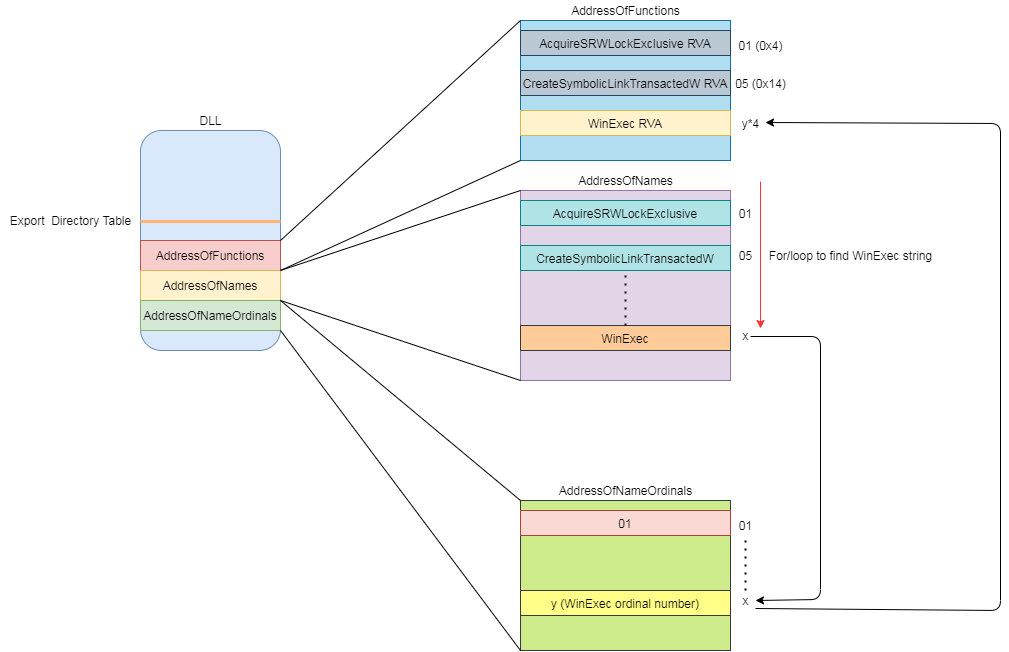

The diagram above was exported from draw.io. Its source (the exported page's mxGraphModel, read from the mxfile embedded in the PNG):
<mxGraphModel dx="1422" dy="762" grid="1" gridSize="10" guides="1" tooltips="1" connect="1" arrows="1" fold="1" page="1" pageScale="1" pageWidth="827" pageHeight="1169" math="0" shadow="0">
  <root>
    <mxCell id="0" />
    <mxCell id="1" parent="0" />
    <mxCell id="jBQ2BchXMt5oqRlgFwr3-1" value="" style="rounded=1;whiteSpace=wrap;html=1;fillColor=#dae8fc;strokeColor=#6c8ebf;" parent="1" vertex="1">
      <mxGeometry x="140" y="160" width="140" height="220" as="geometry" />
    </mxCell>
    <mxCell id="jBQ2BchXMt5oqRlgFwr3-2" value="Export&amp;nbsp; Directory Table" style="text;html=1;align=center;verticalAlign=middle;resizable=0;points=[];autosize=1;strokeColor=none;" parent="1" vertex="1">
      <mxGeometry y="240" width="140" height="20" as="geometry" />
    </mxCell>
    <mxCell id="jBQ2BchXMt5oqRlgFwr3-3" value="AddressOfFunctions" style="rounded=0;whiteSpace=wrap;html=1;fillColor=#f8cecc;strokeColor=#b85450;" parent="1" vertex="1">
      <mxGeometry x="140" y="270" width="140" height="30" as="geometry" />
    </mxCell>
    <mxCell id="jBQ2BchXMt5oqRlgFwr3-7" value="AddressOfNames" style="rounded=0;whiteSpace=wrap;html=1;fillColor=#fff2cc;strokeColor=#d6b656;" parent="1" vertex="1">
      <mxGeometry x="140" y="300" width="140" height="30" as="geometry" />
    </mxCell>
    <mxCell id="jBQ2BchXMt5oqRlgFwr3-8" value="AddressOfNameOrdinals" style="rounded=0;whiteSpace=wrap;html=1;fillColor=#d5e8d4;strokeColor=#82b366;" parent="1" vertex="1">
      <mxGeometry x="140" y="330" width="140" height="30" as="geometry" />
    </mxCell>
    <mxCell id="jBQ2BchXMt5oqRlgFwr3-9" value="" style="endArrow=none;html=1;exitX=0;exitY=0.5;exitDx=0;exitDy=0;strokeColor=#FFB570;strokeWidth=3;" parent="1" edge="1">
      <mxGeometry width="50" height="50" relative="1" as="geometry">
        <mxPoint x="140" y="251" as="sourcePoint" />
        <mxPoint x="280" y="251" as="targetPoint" />
      </mxGeometry>
    </mxCell>
    <mxCell id="jBQ2BchXMt5oqRlgFwr3-10" value="DLL" style="text;html=1;align=center;verticalAlign=middle;resizable=0;points=[];autosize=1;strokeColor=none;" parent="1" vertex="1">
      <mxGeometry x="190" y="140" width="40" height="20" as="geometry" />
    </mxCell>
    <mxCell id="jBQ2BchXMt5oqRlgFwr3-12" value="" style="rounded=0;whiteSpace=wrap;html=1;fillColor=#e1d5e7;strokeColor=#9673a6;" parent="1" vertex="1">
      <mxGeometry x="520" y="220" width="210" height="190" as="geometry" />
    </mxCell>
    <mxCell id="jBQ2BchXMt5oqRlgFwr3-13" value="WinExec" style="rounded=0;whiteSpace=wrap;html=1;fillColor=#ffcc99;strokeColor=#36393d;" parent="1" vertex="1">
      <mxGeometry x="520" y="355" width="210" height="25" as="geometry" />
    </mxCell>
    <mxCell id="jBQ2BchXMt5oqRlgFwr3-14" value="AcquireSRWLockExclusive" style="rounded=0;whiteSpace=wrap;html=1;fillColor=#b0e3e6;strokeColor=#0e8088;" parent="1" vertex="1">
      <mxGeometry x="520" y="230" width="210" height="25" as="geometry" />
    </mxCell>
    <mxCell id="jBQ2BchXMt5oqRlgFwr3-16" value="CreateSymbolicLinkTransactedW" style="rounded=0;whiteSpace=wrap;html=1;fillColor=#b0e3e6;strokeColor=#0e8088;" parent="1" vertex="1">
      <mxGeometry x="520" y="275" width="210" height="25" as="geometry" />
    </mxCell>
    <mxCell id="jBQ2BchXMt5oqRlgFwr3-20" value="" style="endArrow=none;dashed=1;html=1;dashPattern=1 3;strokeWidth=2;exitX=0.5;exitY=0;exitDx=0;exitDy=0;entryX=0.5;entryY=1;entryDx=0;entryDy=0;" parent="1" source="jBQ2BchXMt5oqRlgFwr3-13" target="jBQ2BchXMt5oqRlgFwr3-16" edge="1">
      <mxGeometry width="50" height="50" relative="1" as="geometry">
        <mxPoint x="460" y="250" as="sourcePoint" />
        <mxPoint x="510" y="200" as="targetPoint" />
      </mxGeometry>
    </mxCell>
    <mxCell id="jBQ2BchXMt5oqRlgFwr3-21" value="01 (0x4)" style="text;html=1;align=center;verticalAlign=middle;resizable=0;points=[];autosize=1;strokeColor=none;" parent="1" vertex="1">
      <mxGeometry x="730" y="65" width="60" height="20" as="geometry" />
    </mxCell>
    <mxCell id="jBQ2BchXMt5oqRlgFwr3-22" value="05 (0x14)" style="text;html=1;align=center;verticalAlign=middle;resizable=0;points=[];autosize=1;strokeColor=none;" parent="1" vertex="1">
      <mxGeometry x="725" y="102.5" width="70" height="20" as="geometry" />
    </mxCell>
    <mxCell id="jBQ2BchXMt5oqRlgFwr3-23" value="x" style="text;html=1;align=center;verticalAlign=middle;resizable=0;points=[];autosize=1;strokeColor=none;" parent="1" vertex="1">
      <mxGeometry x="735" y="355" width="20" height="20" as="geometry" />
    </mxCell>
    <mxCell id="jBQ2BchXMt5oqRlgFwr3-25" value="" style="rounded=0;whiteSpace=wrap;html=1;fillColor=#cdeb8b;strokeColor=#36393d;" parent="1" vertex="1">
      <mxGeometry x="520" y="530" width="210" height="150" as="geometry" />
    </mxCell>
    <mxCell id="jBQ2BchXMt5oqRlgFwr3-26" value="&lt;span&gt;AddressOfNames&lt;/span&gt;" style="text;html=1;align=center;verticalAlign=middle;resizable=0;points=[];autosize=1;strokeColor=none;" parent="1" vertex="1">
      <mxGeometry x="570" y="200" width="110" height="20" as="geometry" />
    </mxCell>
    <mxCell id="jBQ2BchXMt5oqRlgFwr3-27" value="&lt;span&gt;AddressOfNameOrdinals&lt;/span&gt;" style="text;html=1;align=center;verticalAlign=middle;resizable=0;points=[];autosize=1;strokeColor=none;" parent="1" vertex="1">
      <mxGeometry x="550" y="510" width="150" height="20" as="geometry" />
    </mxCell>
    <mxCell id="jBQ2BchXMt5oqRlgFwr3-28" value="01" style="text;html=1;align=center;verticalAlign=middle;resizable=0;points=[];autosize=1;strokeColor=none;" parent="1" vertex="1">
      <mxGeometry x="730" y="545" width="30" height="20" as="geometry" />
    </mxCell>
    <mxCell id="jBQ2BchXMt5oqRlgFwr3-29" value="" style="endArrow=none;dashed=1;html=1;dashPattern=1 3;strokeWidth=2;entryX=0.5;entryY=1.1;entryDx=0;entryDy=0;entryPerimeter=0;" parent="1" target="jBQ2BchXMt5oqRlgFwr3-28" edge="1">
      <mxGeometry width="50" height="50" relative="1" as="geometry">
        <mxPoint x="745" y="620" as="sourcePoint" />
        <mxPoint x="530" y="390" as="targetPoint" />
      </mxGeometry>
    </mxCell>
    <mxCell id="jBQ2BchXMt5oqRlgFwr3-30" value="x" style="text;html=1;align=center;verticalAlign=middle;resizable=0;points=[];autosize=1;strokeColor=none;" parent="1" vertex="1">
      <mxGeometry x="735" y="620" width="20" height="20" as="geometry" />
    </mxCell>
    <mxCell id="jBQ2BchXMt5oqRlgFwr3-31" value="y (WinExec ordinal number)" style="rounded=0;whiteSpace=wrap;html=1;fillColor=#ffff88;strokeColor=#36393d;" parent="1" vertex="1">
      <mxGeometry x="520" y="620" width="210" height="25" as="geometry" />
    </mxCell>
    <mxCell id="jBQ2BchXMt5oqRlgFwr3-32" value="" style="endArrow=classic;html=1;strokeColor=#000000;strokeWidth=1;entryX=1;entryY=0.5;entryDx=0;entryDy=0;entryPerimeter=0;" parent="1" target="jBQ2BchXMt5oqRlgFwr3-30" edge="1">
      <mxGeometry width="50" height="50" relative="1" as="geometry">
        <mxPoint x="750" y="366" as="sourcePoint" />
        <mxPoint x="530" y="390" as="targetPoint" />
        <Array as="points">
          <mxPoint x="820" y="366" />
          <mxPoint x="820" y="629" />
        </Array>
      </mxGeometry>
    </mxCell>
    <mxCell id="jBQ2BchXMt5oqRlgFwr3-33" value="" style="endArrow=none;html=1;strokeColor=#000000;strokeWidth=1;exitX=1;exitY=0;exitDx=0;exitDy=0;entryX=0;entryY=0;entryDx=0;entryDy=0;" parent="1" source="jBQ2BchXMt5oqRlgFwr3-7" target="jBQ2BchXMt5oqRlgFwr3-12" edge="1">
      <mxGeometry width="50" height="50" relative="1" as="geometry">
        <mxPoint x="480" y="440" as="sourcePoint" />
        <mxPoint x="530" y="390" as="targetPoint" />
      </mxGeometry>
    </mxCell>
    <mxCell id="jBQ2BchXMt5oqRlgFwr3-34" value="" style="endArrow=none;html=1;strokeColor=#000000;strokeWidth=1;exitX=1;exitY=0;exitDx=0;exitDy=0;entryX=0;entryY=1;entryDx=0;entryDy=0;" parent="1" source="jBQ2BchXMt5oqRlgFwr3-8" target="jBQ2BchXMt5oqRlgFwr3-12" edge="1">
      <mxGeometry width="50" height="50" relative="1" as="geometry">
        <mxPoint x="480" y="440" as="sourcePoint" />
        <mxPoint x="530" y="390" as="targetPoint" />
      </mxGeometry>
    </mxCell>
    <mxCell id="jBQ2BchXMt5oqRlgFwr3-35" value="" style="endArrow=none;html=1;strokeColor=#000000;strokeWidth=1;exitX=1;exitY=0;exitDx=0;exitDy=0;entryX=0;entryY=0;entryDx=0;entryDy=0;" parent="1" source="jBQ2BchXMt5oqRlgFwr3-8" target="jBQ2BchXMt5oqRlgFwr3-25" edge="1">
      <mxGeometry width="50" height="50" relative="1" as="geometry">
        <mxPoint x="230" y="550" as="sourcePoint" />
        <mxPoint x="280" y="500" as="targetPoint" />
      </mxGeometry>
    </mxCell>
    <mxCell id="jBQ2BchXMt5oqRlgFwr3-36" value="" style="endArrow=none;html=1;strokeColor=#000000;strokeWidth=1;exitX=1;exitY=1;exitDx=0;exitDy=0;entryX=0;entryY=1;entryDx=0;entryDy=0;" parent="1" source="jBQ2BchXMt5oqRlgFwr3-8" target="jBQ2BchXMt5oqRlgFwr3-25" edge="1">
      <mxGeometry width="50" height="50" relative="1" as="geometry">
        <mxPoint x="480" y="440" as="sourcePoint" />
        <mxPoint x="530" y="390" as="targetPoint" />
      </mxGeometry>
    </mxCell>
    <mxCell id="jBQ2BchXMt5oqRlgFwr3-40" value="" style="rounded=0;whiteSpace=wrap;html=1;fillColor=#b1ddf0;strokeColor=#10739e;" parent="1" vertex="1">
      <mxGeometry x="520" y="50" width="210" height="140" as="geometry" />
    </mxCell>
    <mxCell id="jBQ2BchXMt5oqRlgFwr3-41" value="01" style="rounded=0;whiteSpace=wrap;html=1;fillColor=#fad9d5;strokeColor=#ae4132;" parent="1" vertex="1">
      <mxGeometry x="520" y="540" width="210" height="25" as="geometry" />
    </mxCell>
    <mxCell id="jBQ2BchXMt5oqRlgFwr3-42" value="AcquireSRWLockExclusive RVA" style="rounded=0;whiteSpace=wrap;html=1;fillColor=#bac8d3;strokeColor=#23445d;" parent="1" vertex="1">
      <mxGeometry x="520" y="60" width="210" height="25" as="geometry" />
    </mxCell>
    <mxCell id="jBQ2BchXMt5oqRlgFwr3-43" value="CreateSymbolicLinkTransactedW RVA" style="rounded=0;whiteSpace=wrap;html=1;fillColor=#bac8d3;strokeColor=#23445d;" parent="1" vertex="1">
      <mxGeometry x="520" y="100" width="210" height="25" as="geometry" />
    </mxCell>
    <mxCell id="jBQ2BchXMt5oqRlgFwr3-44" value="" style="endArrow=classic;html=1;strokeColor=#000000;strokeWidth=1;exitX=1;exitY=1;exitDx=0;exitDy=0;exitPerimeter=0;entryX=1;entryY=0.475;entryDx=0;entryDy=0;entryPerimeter=0;" parent="1" target="jBQ2BchXMt5oqRlgFwr3-53" edge="1">
      <mxGeometry width="50" height="50" relative="1" as="geometry">
        <mxPoint x="755" y="638" as="sourcePoint" />
        <mxPoint x="800" y="153" as="targetPoint" />
        <Array as="points">
          <mxPoint x="1000" y="640" />
          <mxPoint x="1000" y="153" />
        </Array>
      </mxGeometry>
    </mxCell>
    <mxCell id="jBQ2BchXMt5oqRlgFwr3-45" value="WinExec RVA" style="rounded=0;whiteSpace=wrap;html=1;fillColor=#fff2cc;strokeColor=#d6b656;" parent="1" vertex="1">
      <mxGeometry x="520" y="140" width="210" height="25" as="geometry" />
    </mxCell>
    <mxCell id="jBQ2BchXMt5oqRlgFwr3-46" value="" style="endArrow=none;html=1;strokeColor=#000000;strokeWidth=1;exitX=1;exitY=0;exitDx=0;exitDy=0;entryX=0;entryY=0;entryDx=0;entryDy=0;" parent="1" source="jBQ2BchXMt5oqRlgFwr3-3" target="jBQ2BchXMt5oqRlgFwr3-40" edge="1">
      <mxGeometry width="50" height="50" relative="1" as="geometry">
        <mxPoint x="590" y="300" as="sourcePoint" />
        <mxPoint x="640" y="250" as="targetPoint" />
      </mxGeometry>
    </mxCell>
    <mxCell id="jBQ2BchXMt5oqRlgFwr3-47" value="" style="endArrow=none;html=1;strokeColor=#000000;strokeWidth=1;exitX=1;exitY=0;exitDx=0;exitDy=0;entryX=0;entryY=1;entryDx=0;entryDy=0;" parent="1" source="jBQ2BchXMt5oqRlgFwr3-7" target="jBQ2BchXMt5oqRlgFwr3-40" edge="1">
      <mxGeometry width="50" height="50" relative="1" as="geometry">
        <mxPoint x="620" y="330" as="sourcePoint" />
        <mxPoint x="670" y="280" as="targetPoint" />
      </mxGeometry>
    </mxCell>
    <mxCell id="jBQ2BchXMt5oqRlgFwr3-48" value="&lt;span&gt;AddressOfFunctions&lt;/span&gt;" style="text;html=1;align=center;verticalAlign=middle;resizable=0;points=[];autosize=1;strokeColor=none;" parent="1" vertex="1">
      <mxGeometry x="565" y="30" width="120" height="20" as="geometry" />
    </mxCell>
    <mxCell id="jBQ2BchXMt5oqRlgFwr3-49" value="" style="endArrow=classic;html=1;strokeWidth=1;strokeColor=#FF3333;entryX=1.25;entryY=0.15;entryDx=0;entryDy=0;entryPerimeter=0;" parent="1" target="jBQ2BchXMt5oqRlgFwr3-23" edge="1">
      <mxGeometry width="50" height="50" relative="1" as="geometry">
        <mxPoint x="760" y="211" as="sourcePoint" />
        <mxPoint x="820" y="359.5" as="targetPoint" />
      </mxGeometry>
    </mxCell>
    <mxCell id="jBQ2BchXMt5oqRlgFwr3-50" value="For/loop to find WinExec string" style="text;html=1;align=center;verticalAlign=middle;resizable=0;points=[];autosize=1;strokeColor=none;" parent="1" vertex="1">
      <mxGeometry x="760" y="275" width="180" height="20" as="geometry" />
    </mxCell>
    <mxCell id="jBQ2BchXMt5oqRlgFwr3-51" value="01" style="text;html=1;align=center;verticalAlign=middle;resizable=0;points=[];autosize=1;strokeColor=none;" parent="1" vertex="1">
      <mxGeometry x="730" y="232.5" width="30" height="20" as="geometry" />
    </mxCell>
    <mxCell id="jBQ2BchXMt5oqRlgFwr3-52" value="05" style="text;html=1;align=center;verticalAlign=middle;resizable=0;points=[];autosize=1;strokeColor=none;" parent="1" vertex="1">
      <mxGeometry x="730" y="275" width="30" height="20" as="geometry" />
    </mxCell>
    <mxCell id="jBQ2BchXMt5oqRlgFwr3-53" value="y*4" style="text;html=1;align=center;verticalAlign=middle;resizable=0;points=[];autosize=1;strokeColor=none;" parent="1" vertex="1">
      <mxGeometry x="735" y="142.5" width="30" height="20" as="geometry" />
    </mxCell>
  </root>
</mxGraphModel>